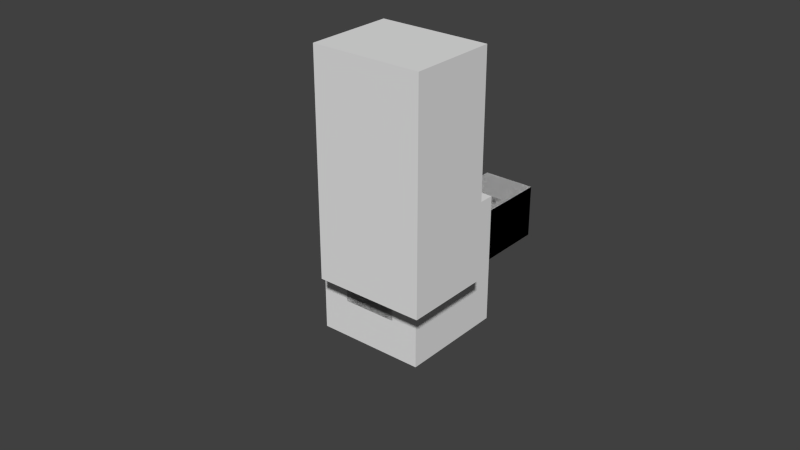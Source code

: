 # Source: my_model.blend  (saved by Blender 2.75.0; exported with 4.5.12 LTS)
import bpy
from mathutils import Matrix  # noqa: F401  (used for matrix-valued properties, if any)

bpy.ops.wm.read_factory_settings(use_empty=True)
scene = bpy.context.scene
scene.name = 'Scene'

# ---- collections
col_collection_1 = bpy.data.collections.new('Collection 1'); scene.collection.children.link(col_collection_1)

# ---- world
world_world = bpy.data.worlds.new('World'); scene.world = world_world
world_world.color = (0.05088, 0.05088, 0.05088)
world_world.use_sun_shadow = False
world_world.sun_shadow_jitter_overblur = 0.0
world_world.cycles.sampling_method = 'MANUAL'
world_world.cycles.sample_map_resolution = 256

# ---- meshes
me_cube_005 = bpy.data.meshes.new('Cube.005')
me_cube_005.from_pydata([(-1.0, -1.0, -1.0), (-1.0, -1.0, 1.0), (-1.0, 1.0, -1.0), (-1.0, 1.0, 1.0), (1.0, -1.0, -1.0), (1.0, -1.0, 1.0), (1.0, 1.0, -1.0), (1.0, 1.0, 1.0)], [], [(1, 3, 2, 0), (3, 7, 6, 2), (7, 5, 4, 6), (5, 1, 0, 4), (0, 2, 6, 4), (5, 7, 3, 1)])
_uv = me_cube_005.uv_layers.new(name='UVMap')
_uv.uv.foreach_set('vector', [0.0625, 0.375, 0.0, 0.375, 0.0, 0.0, 0.0625, 0.0, 0.25, 0.375, 0.1875, 0.375, 0.1875, 0.0, 0.25, 0.0, 0.1875, 0.375, 0.125, 0.375, 0.125, 0.0, 0.1875, 0.0, 0.125, 0.375, 0.0625, 0.375, 0.0625, 0.0, 0.125, 0.0, 0.125, 0.5, 0.125, 0.375, 0.1875, 0.375, 0.1875, 0.5, 0.125, 0.375, 0.125, 0.5, 0.0625, 0.5, 0.0625, 0.375])
me_cube_005.use_remesh_preserve_volume = False
me_cube_005.use_remesh_preserve_attributes = False
me_cube_005.use_mirror_vertex_groups = False
me_cube_005.update()
me_cube_003 = bpy.data.meshes.new('Cube.003')
me_cube_003.from_pydata([(-1.0, -1.0, -1.0), (-1.0, -1.0, 1.0), (-1.0, 1.0, -1.0), (-1.0, 1.0, 1.0), (1.0, -1.0, -1.0), (1.0, -1.0, 1.0), (1.0, 1.0, -1.0), (1.0, 1.0, 1.0)], [], [(1, 3, 2, 0), (3, 7, 6, 2), (7, 5, 4, 6), (5, 1, 0, 4), (0, 2, 6, 4), (5, 7, 3, 1)])
_uv = me_cube_003.uv_layers.new(name='UVMap')
_uv.uv.foreach_set('vector', [0.8125, 0.375, 0.75, 0.375, 0.75, 0.0, 0.8125, 0.0, 0.875, 0.375, 0.8125, 0.375, 0.8125, 0.0, 0.875, 0.0, 0.6875, 0.375, 0.625, 0.375, 0.625, 0.0, 0.6875, 0.0, 0.75, 0.375, 0.6875, 0.375, 0.6875, 0.0, 0.75, 0.0, 0.75, 0.5, 0.75, 0.375, 0.8125, 0.375, 0.8125, 0.5, 0.75, 0.375, 0.75, 0.5, 0.6875, 0.5, 0.6875, 0.375])
me_cube_003.use_remesh_preserve_volume = False
me_cube_003.use_remesh_preserve_attributes = False
me_cube_003.use_mirror_vertex_groups = False
me_cube_003.update()
me_cube_001 = bpy.data.meshes.new('Cube.001')
me_cube_001.from_pydata([(-1.0, -1.0, -1.0), (-1.0, -1.0, 1.0), (-1.0, 1.0, -1.0), (-1.0, 1.0, 1.0), (1.0, -1.0, -1.0), (1.0, -1.0, 1.0), (1.0, 1.0, -1.0), (1.0, 1.0, 1.0)], [], [(1, 3, 2, 0), (3, 7, 6, 2), (7, 5, 4, 6), (5, 1, 0, 4), (0, 2, 6, 4), (5, 7, 3, 1)])
_uv = me_cube_001.uv_layers.new(name='UVMap')
_uv.uv.foreach_set('vector', [0.125, 0.75, 0.0, 0.75, 0.0, 0.5, 0.125, 0.5, 0.5, 0.75, 0.375, 0.75, 0.375, 0.5, 0.5, 0.5, 0.375, 0.75, 0.25, 0.75, 0.25, 0.5, 0.375, 0.5, 0.25, 0.75, 0.125, 0.75, 0.125, 0.5, 0.25, 0.5, 0.25, 1.0, 0.25, 0.75, 0.375, 0.75, 0.375, 1.0, 0.25, 0.75, 0.25, 1.0, 0.125, 1.0, 0.125, 0.75])
me_cube_001.use_remesh_preserve_volume = False
me_cube_001.use_remesh_preserve_attributes = False
me_cube_001.use_mirror_vertex_groups = False
me_cube_001.update()
me_cube_006 = bpy.data.meshes.new('Cube.006')
me_cube_006.from_pydata([(-1.0, -1.0, -1.0), (-1.0, -1.0, 1.0), (-1.0, 1.0, -1.0), (-1.0, 1.0, 1.0), (1.0, -1.0, -1.0), (1.0, -1.0, 1.0), (1.0, 1.0, -1.0), (1.0, 1.0, 1.0)], [], [(1, 3, 2, 0), (3, 7, 6, 2), (7, 5, 4, 6), (5, 1, 0, 4), (0, 2, 6, 4), (5, 7, 3, 1)])
_uv = me_cube_006.uv_layers.new(name='UVMap')
_uv.uv.foreach_set('vector', [0.0625, 0.375, 0.0, 0.375, 0.0, 0.0, 0.0625, 0.0, 0.25, 0.375, 0.1875, 0.375, 0.1875, 0.0, 0.25, 0.0, 0.1875, 0.375, 0.125, 0.375, 0.125, 0.0, 0.1875, 0.0, 0.125, 0.375, 0.0625, 0.375, 0.0625, 0.0, 0.125, 0.0, 0.125, 0.5, 0.125, 0.375, 0.1875, 0.375, 0.1875, 0.5, 0.125, 0.375, 0.125, 0.5, 0.0625, 0.5, 0.0625, 0.375])
me_cube_006.use_remesh_preserve_volume = False
me_cube_006.use_remesh_preserve_attributes = False
me_cube_006.use_mirror_vertex_groups = False
me_cube_006.update()
me_cube_002 = bpy.data.meshes.new('Cube.002')
me_cube_002.from_pydata([(-1.0, -1.0, -1.0), (-1.0, -1.0, 1.0), (-1.0, 1.0, -1.0), (-1.0, 1.0, 1.0), (1.0, -1.0, -1.0), (1.0, -1.0, 1.0), (1.0, 1.0, -1.0), (1.0, 1.0, 1.0)], [], [(1, 3, 2, 0), (3, 7, 6, 2), (7, 5, 4, 6), (5, 1, 0, 4), (0, 2, 6, 4), (5, 7, 3, 1)])
_uv = me_cube_002.uv_layers.new(name='UVMap')
_uv.uv.foreach_set('vector', [0.6875, 0.375, 0.625, 0.375, 0.625, 0.0, 0.6875, 0.0, 0.875, 0.375, 0.8125, 0.375, 0.8125, 0.0, 0.875, 0.0, 0.8125, 0.375, 0.75, 0.375, 0.75, 0.0, 0.8125, 0.0, 0.75, 0.375, 0.6875, 0.375, 0.6875, 0.0, 0.75, 0.0, 0.75, 0.5, 0.75, 0.375, 0.8125, 0.375, 0.8125, 0.5, 0.75, 0.375, 0.75, 0.5, 0.6875, 0.5, 0.6875, 0.375])
me_cube_002.use_remesh_preserve_volume = False
me_cube_002.use_remesh_preserve_attributes = False
me_cube_002.use_mirror_vertex_groups = False
me_cube_002.update()
me_cube = bpy.data.meshes.new('Cube')
me_cube.from_pydata([(1.0, 1.0, -1.0), (1.0, -1.0, -1.0), (-1.0, -1.0, -1.0), (-1.0, 1.0, -1.0), (1.0, 1.0, 1.0), (1.0, -1.0, 1.0), (-1.0, -1.0, 1.0), (-1.0, 1.0, 1.0)], [], [(0, 1, 2, 3), (4, 7, 6, 5), (0, 4, 5, 1), (1, 5, 6, 2), (2, 6, 7, 3), (4, 0, 3, 7)])
_uv = me_cube.uv_layers.new(name='UVMap')
_uv.uv.foreach_set('vector', [0.4375, 0.375, 0.5625, 0.375, 0.5625, 0.5, 0.4375, 0.5, 0.4375, 0.5, 0.3125, 0.5, 0.3125, 0.375, 0.4375, 0.375, 0.5, 0.0, 0.5, 0.375, 0.4375, 0.375, 0.4375, 0.0, 0.4375, 0.0, 0.4375, 0.375, 0.3125, 0.375, 0.3125, 0.0, 0.3125, 0.0, 0.3125, 0.375, 0.25, 0.375, 0.25, 0.0, 0.5, 0.375, 0.5, 0.0, 0.625, 0.0, 0.625, 0.375])
me_cube.use_remesh_preserve_volume = False
me_cube.use_remesh_preserve_attributes = False
me_cube.use_mirror_vertex_groups = False
me_cube.update()
arm_skeleton = bpy.data.armatures.new('Skeleton')  # bones are not reproduced

# ---- objects
ob_skeleton = bpy.data.objects.new('Skeleton', arm_skeleton)
ob_leg_r = bpy.data.objects.new('Leg.R', me_cube_005)
ob_arm_r = bpy.data.objects.new('Arm.R', me_cube_003)
ob_head = bpy.data.objects.new('Head', me_cube_001)
ob_leg_l = bpy.data.objects.new('Leg.L', me_cube_006)
ob_arm_l = bpy.data.objects.new('Arm.L', me_cube_002)
ob_torso = bpy.data.objects.new('Torso', me_cube)

# ---- transforms, parenting, visibility, modifiers, constraints
ob_skeleton.location = (-0.25, 0.0, 1.9)
ob_skeleton.rotation_euler = (3.142, -0.0, 0.0)
ob_skeleton.show_in_front = True
ob_skeleton.lineart.crease_threshold = 0.0
ob_leg_r.parent = ob_skeleton
ob_leg_r.matrix_parent_inverse = Matrix(((1.0, 0.0, 0.0, 0.25), (0.0, -3.179e-08, -1.0, 0.1), (0.0, 1.0, -8.389e-08, 1.594e-07), (0.0, 0.0, 0.0, 1.0)))
ob_leg_r.location = (-0.25, 0.0, 1.0)
ob_leg_r.scale = (0.25, 0.25, 1.0)
ob_leg_r.lineart.crease_threshold = 0.0
_vg = ob_leg_r.vertex_groups.new(name='Bone')
_vg.add([0, 1, 2, 3, 4, 5, 6, 7], 1.0, 'REPLACE')
_m = ob_leg_r.modifiers.new('Armature', 'ARMATURE')
ob_arm_r.parent = ob_skeleton
ob_arm_r.matrix_parent_inverse = Matrix(((1.0, 0.0, 0.0, 0.7), (0.0, -3.179e-08, -1.0, 2.3), (0.0, 1.0, -1.079e-07, 3.991e-07), (0.0, 0.0, 0.0, 1.0)))
ob_arm_r.location = (-0.7, 0.0, 3.0)
ob_arm_r.scale = (0.2, 0.25, 0.8)
ob_arm_r.lineart.crease_threshold = 0.0
_vg = ob_arm_r.vertex_groups.new(name='Bone')
_vg.add([0, 1, 2, 3, 4, 5, 6, 7], 1.0, 'REPLACE')
_m = ob_arm_r.modifiers.new('Armature', 'ARMATURE')
ob_head.parent = ob_skeleton
ob_head.matrix_parent_inverse = Matrix(((1.0, 0.0, 0.0, -0.0), (0.0, 0.0, 1.0, -4.9), (0.0, -1.0, 0.0, -0.0), (0.0, 0.0, 0.0, 1.0)))
ob_head.location = (0.0, 0.0, 4.5)
ob_head.scale = (0.5, 0.6, 0.5)
ob_head.lineart.crease_threshold = 0.0
_vg = ob_head.vertex_groups.new(name='Bone')
_vg.add([0, 1, 2, 3, 4, 5, 6, 7], 1.0, 'REPLACE')
_m = ob_head.modifiers.new('Armature', 'ARMATURE')
ob_leg_l.parent = ob_skeleton
ob_leg_l.matrix_parent_inverse = Matrix(((1.0, 0.0, -0.0, -0.25), (0.0, -3.179e-08, -1.0, 0.1), (0.0, 1.0, -8.389e-08, 1.594e-07), (0.0, 0.0, 0.0, 1.0)))
ob_leg_l.location = (0.25, 0.0, 1.0)
ob_leg_l.scale = (0.25, 0.25, 1.0)
ob_leg_l.lineart.crease_threshold = 0.0
_vg = ob_leg_l.vertex_groups.new(name='Bone')
_vg.add([0, 1, 2, 3, 4, 5, 6, 7], 1.0, 'REPLACE')
_m = ob_leg_l.modifiers.new('Armature', 'ARMATURE')
ob_arm_l.parent = ob_skeleton
ob_arm_l.matrix_parent_inverse = Matrix(((1.0, 0.0, 0.0, -0.7), (0.0, -3.179e-08, -1.0, 2.3), (0.0, 1.0, -1.079e-07, 3.991e-07), (0.0, 0.0, 0.0, 1.0)))
ob_arm_l.location = (0.7, 0.0, 3.0)
ob_arm_l.scale = (0.2, 0.25, 0.8)
ob_arm_l.lineart.crease_threshold = 0.0
_vg = ob_arm_l.vertex_groups.new(name='Bone')
_vg.add([0, 1, 2, 3, 4, 5, 6, 7], 1.0, 'REPLACE')
_m = ob_arm_l.modifiers.new('Armature', 'ARMATURE')
ob_torso.location = (0.0, 0.0, 3.0)
ob_torso.scale = (0.5, 0.4, 1.0)
ob_torso.lock_rotations_4d = False
ob_torso.empty_display_type = 'ARROWS'
ob_torso.lineart.crease_threshold = 0.0

# ---- collection membership
col_collection_1.objects.link(ob_skeleton)
col_collection_1.objects.link(ob_leg_r)
col_collection_1.objects.link(ob_arm_r)
col_collection_1.objects.link(ob_head)
col_collection_1.objects.link(ob_leg_l)
col_collection_1.objects.link(ob_arm_l)
col_collection_1.objects.link(ob_torso)

# ---- scene / render settings (as saved in the file)
scene.frame_start = 1; scene.frame_end = 20; scene.frame_set(1)
scene.render.engine = 'BLENDER_EEVEE_NEXT'
scene.render.resolution_percentage = 50
scene.render.dither_intensity = 0.0
scene.cycles.use_denoising = False
scene.cycles.samples = 10
scene.cycles.sampling_pattern = 'TABULATED_SOBOL'
scene.cycles.light_sampling_threshold = 0.0
scene.cycles.use_adaptive_sampling = False
scene.cycles.use_light_tree = False
scene.cycles.blur_glossy = 0.0
scene.cycles.volume_bounces = 1
scene.cycles.pixel_filter_type = 'GAUSSIAN'
scene.cycles.sample_clamp_indirect = 0.0
scene.view_settings.view_transform = 'Standard'
bpy.context.view_layer.update()

# ---- added for rendering (the .blend has no active camera and no usable light): camera, sun
cam_auto = bpy.data.cameras.new('AutoCamera')
cam_auto.lens = 50.0
cam_auto.sensor_width = 36.0
cam_auto.clip_end = 1000.0
ob_auto_camera = bpy.data.objects.new('AutoCamera', cam_auto)
scene.collection.objects.link(ob_auto_camera)
ob_auto_camera.location = (5.04056, -6.04868, 6.53245)
ob_auto_camera.rotation_euler = (1.09748, -7.21219e-08, 0.694738)
scene.camera = ob_auto_camera
light_auto_sun = bpy.data.lights.new('AutoSun', 'SUN')
light_auto_sun.energy = 3.0
light_auto_sun.angle = 0.0523599
ob_auto_sun = bpy.data.objects.new('AutoSun', light_auto_sun)
scene.collection.objects.link(ob_auto_sun)
ob_auto_sun.rotation_euler = (0.872665, 0.174533, 0.523599)
bpy.context.view_layer.update()
